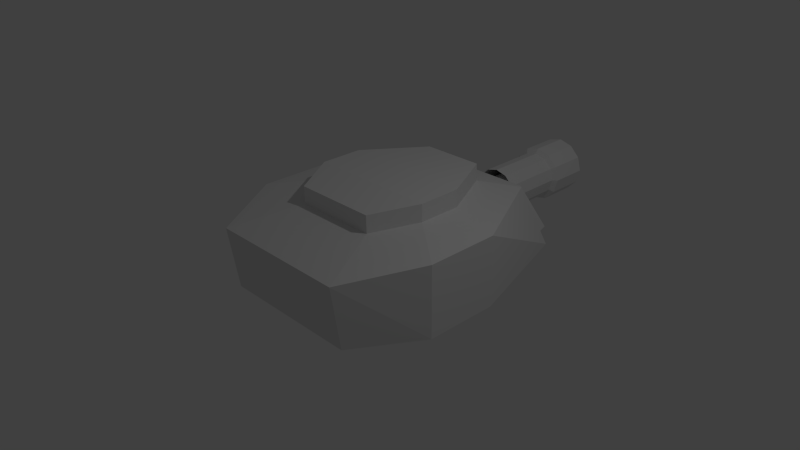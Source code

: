 # Source: wiezyczna.blend  (saved by Blender 2.75.0; exported with 4.5.12 LTS)
import bpy
from mathutils import Matrix  # noqa: F401  (used for matrix-valued properties, if any)

bpy.ops.wm.read_factory_settings(use_empty=True)
scene = bpy.context.scene
scene.name = 'Scene'

# ---- collections
col_collection_1 = bpy.data.collections.new('Collection 1'); scene.collection.children.link(col_collection_1)

# ---- materials (node trees are filled in below, after node groups)
mat_material = bpy.data.materials.new('Material')
mat_material.alpha_threshold = 0.0
mat_material.use_transparent_shadow = False
mat_material.roughness = 0.5
mat_material.line_color = (0.0, 0.0, 0.0, 1.0)

# ---- material node trees

# ---- world
world_world = bpy.data.worlds.new('World'); scene.world = world_world
world_world.color = (0.05088, 0.05088, 0.05088)
world_world.use_sun_shadow = False
world_world.sun_shadow_jitter_overblur = 0.0
world_world.cycles.sampling_method = 'MANUAL'
world_world.cycles.sample_map_resolution = 256

# ---- cameras
cam_camera = bpy.data.cameras.new('Camera')
cam_camera.clip_end = 100.0
cam_camera.lens = 35.0
cam_camera.sensor_width = 32.0
cam_camera.sensor_height = 18.0
cam_camera.ortho_scale = 7.314
cam_camera.dof.focus_distance = 0.0
cam_camera.dof.aperture_fstop = 128.0

# ---- lights
light_lamp = bpy.data.lights.new('Lamp', 'POINT')
light_lamp.transmission_factor = 0.0
light_lamp.cutoff_distance = 30.0
light_lamp.energy = 100.0
light_lamp.shadow_buffer_clip_start = 1.001
light_lamp.shadow_soft_size = 0.1
light_lamp.shadow_maximum_resolution = 0.006
light_lamp.use_absolute_resolution = True
light_lamp.cycles.use_multiple_importance_sampling = False

# ---- meshes
me_cylinder = bpy.data.meshes.new('Cylinder')
me_cylinder.from_pydata([(-1.87e-08, 3.846, 0.5352), (-2.074e-08, 2.369, 0.4685), (0.1984, 3.846, 0.482), (0.165, 2.369, 0.4243), (0.3436, 3.846, 0.3368), (0.2858, 2.369, 0.3035), (0.3967, 3.846, 0.1385), (0.3301, 2.369, 0.1385), (0.3436, 3.846, -0.05988), (0.2858, 2.369, -0.02655), (0.1984, 3.846, -0.2051), (0.165, 2.369, -0.1474), (4.12e-08, 3.846, -0.2582), (2.91e-08, 2.369, -0.1916), (-0.1984, 3.846, -0.2051), (-0.165, 2.369, -0.1474), (-0.3436, 3.846, -0.05988), (-0.2858, 2.369, -0.02655), (-0.3967, 3.846, 0.1385), (-0.3301, 2.369, 0.1385), (-0.3436, 3.846, 0.3368), (-0.2858, 2.369, 0.3035), (-0.1984, 3.846, 0.482), (-0.165, 2.369, 0.4243), (-2.377e-08, 3.846, 0.3795), (0.1205, 3.846, 0.3472), (0.2087, 3.846, 0.259), (0.241, 3.846, 0.1385), (0.2087, 3.846, 0.01797), (0.1205, 3.846, -0.07024), (1.262e-08, 3.846, -0.1025), (-0.1205, 3.846, -0.07024), (-0.2087, 3.846, 0.01797), (-0.241, 3.846, 0.1385), (-0.2087, 3.846, 0.259), (-0.1205, 3.846, 0.3472), (-2.495e-08, 3.029, 0.339), (0.1003, 3.029, 0.3121), (0.1737, 3.029, 0.2387), (0.2005, 3.029, 0.1385), (0.1737, 3.029, 0.03822), (0.1003, 3.029, -0.03517), (5.327e-09, 3.029, -0.06204), (-0.1003, 3.029, -0.03517), (-0.1737, 3.029, 0.03822), (-0.2005, 3.029, 0.1385), (-0.1737, 3.029, 0.2387), (-0.1003, 3.029, 0.3121), (-2.495e-08, 3.029, 0.339), (0.1003, 3.029, 0.3121), (0.1737, 3.029, 0.2387), (0.2005, 3.029, 0.1385), (0.1737, 3.029, 0.03822), (0.1003, 3.029, -0.03517), (5.327e-09, 3.029, -0.06204), (-0.1003, 3.029, -0.03517), (-0.1737, 3.029, 0.03822), (-0.2005, 3.029, 0.1385), (-0.1737, 3.029, 0.2387), (-0.1003, 3.029, 0.3121), (-2.495e-08, 3.029, 0.339), (0.1003, 3.029, 0.3121), (0.1737, 3.029, 0.2387), (0.2005, 3.029, 0.1385), (0.1737, 3.029, 0.03822), (0.1003, 3.029, -0.03517), (5.327e-09, 3.029, -0.06204), (-0.1003, 3.029, -0.03517), (-0.1737, 3.029, 0.03822), (-0.2005, 3.029, 0.1385), (-0.1737, 3.029, 0.2387), (-0.1003, 3.029, 0.3121), (-2.495e-08, 2.014, 0.339), (0.1003, 2.014, 0.3121), (0.1737, 2.014, 0.2387), (0.2005, 2.014, 0.1385), (0.1737, 2.014, 0.03822), (0.1003, 2.014, -0.03517), (5.327e-09, 2.014, -0.06204), (-0.1003, 2.014, -0.03517), (-0.1737, 2.014, 0.03822), (-0.2005, 2.014, 0.1385), (-0.1737, 2.014, 0.2387), (-0.1003, 2.014, 0.3121), (-2.074e-08, 3.25, 0.4685), (0.165, 3.25, 0.4243), (0.2858, 3.25, 0.3035), (0.3301, 3.25, 0.1385), (0.2858, 3.25, -0.02655), (0.165, 3.25, -0.1474), (2.91e-08, 3.25, -0.1916), (-0.165, 3.25, -0.1474), (-0.2858, 3.25, -0.02655), (-0.3301, 3.25, 0.1385), (-0.2858, 3.25, 0.3035), (-0.165, 3.25, 0.4243), (0.1984, 3.296, 0.482), (0.3436, 3.296, 0.3368), (0.3967, 3.296, 0.1385), (0.3436, 3.296, -0.05988), (0.1984, 3.296, -0.2051), (4.12e-08, 3.296, -0.2582), (-0.1984, 3.296, -0.2051), (-0.3436, 3.296, -0.05988), (-0.3967, 3.296, 0.1385), (-0.3436, 3.296, 0.3368), (-0.1984, 3.296, 0.482), (-1.87e-08, 3.296, 0.5352)], [], [(84, 1, 3, 85), (85, 3, 5, 86), (86, 5, 7, 87), (87, 7, 9, 88), (88, 9, 11, 89), (89, 11, 13, 90), (90, 13, 15, 91), (91, 15, 17, 92), (92, 17, 19, 93), (93, 19, 21, 94), (94, 21, 23, 95), (95, 23, 1, 84), (10, 12, 30, 29), (8, 10, 29, 28), (6, 8, 28, 27), (22, 0, 24, 35), (0, 2, 25, 24), (4, 6, 27, 26), (20, 22, 35, 34), (2, 4, 26, 25), (18, 20, 34, 33), (16, 18, 33, 32), (14, 16, 32, 31), (12, 14, 31, 30), (31, 32, 44, 43), (28, 29, 41, 40), (35, 24, 36, 47), (25, 26, 38, 37), (32, 33, 45, 44), (29, 30, 42, 41), (26, 27, 39, 38), (33, 34, 46, 45), (30, 31, 43, 42), (27, 28, 40, 39), (34, 35, 47, 46), (24, 25, 37, 36), (36, 37, 49, 48), (43, 44, 56, 55), (40, 41, 53, 52), (47, 36, 48, 59), (37, 38, 50, 49), (44, 45, 57, 56), (41, 42, 54, 53), (38, 39, 51, 50), (45, 46, 58, 57), (42, 43, 55, 54), (39, 40, 52, 51), (46, 47, 59, 58), (58, 59, 71, 70), (48, 49, 61, 60), (55, 56, 68, 67), (52, 53, 65, 64), (59, 48, 60, 71), (49, 50, 62, 61), (56, 57, 69, 68), (53, 54, 66, 65), (50, 51, 63, 62), (57, 58, 70, 69), (54, 55, 67, 66), (51, 52, 64, 63), (63, 64, 76, 75), (70, 71, 83, 82), (60, 61, 73, 72), (67, 68, 80, 79), (64, 65, 77, 76), (71, 60, 72, 83), (61, 62, 74, 73), (68, 69, 81, 80), (65, 66, 78, 77), (62, 63, 75, 74), (69, 70, 82, 81), (66, 67, 79, 78), (106, 95, 84, 107), (105, 94, 95, 106), (104, 93, 94, 105), (103, 92, 93, 104), (102, 91, 92, 103), (101, 90, 91, 102), (100, 89, 90, 101), (99, 88, 89, 100), (98, 87, 88, 99), (97, 86, 87, 98), (96, 85, 86, 97), (107, 84, 85, 96), (0, 107, 96, 2), (2, 96, 97, 4), (4, 97, 98, 6), (6, 98, 99, 8), (8, 99, 100, 10), (10, 100, 101, 12), (12, 101, 102, 14), (14, 102, 103, 16), (16, 103, 104, 18), (18, 104, 105, 20), (20, 105, 106, 22), (22, 106, 107, 0)])
me_cylinder.use_remesh_preserve_volume = False
me_cylinder.use_remesh_preserve_attributes = False
me_cylinder.use_mirror_vertex_groups = False
me_cylinder.update()
me_cube = bpy.data.meshes.new('Cube')
me_cube.from_pydata([(1.0, 2.301, -0.3242), (1.0, -1.392, -0.3242), (-1.0, -1.392, -0.3242), (-1.0, 2.301, -0.3242), (0.746, 2.013, 0.55), (1.0, -1.518, 0.55), (-1.0, -1.518, 0.55), (-0.746, 2.013, 0.55), (1.554, 0.5059, -0.3242), (1.554, -0.5059, -0.3242), (-1.554, -0.5059, -0.3242), (-1.554, 0.5059, -0.3242), (1.554, 0.5059, 0.6528), (1.554, -0.5059, 0.6528), (-1.554, -0.5059, 0.6528), (-1.554, 0.5059, 0.6528), (0.8302, 2.276, -0.25), (-0.8302, 2.276, -0.25), (0.6193, 2.037, 0.4758), (-0.6193, 2.037, 0.4758), (0.769, 2.555, -0.2232), (-0.769, 2.555, -0.2232), (0.5737, 2.21, 0.449), (-0.5737, 2.21, 0.449), (0.9052, -0.01677, 0.7811), (0.5826, -0.6063, 0.7212), (0.4346, 1.451, 0.7212), (-0.4346, 1.451, 0.7212), (-0.5826, -0.6063, 0.7212), (-0.9052, 0.5727, 0.7811), (0.9052, 0.5727, 0.7811), (-0.9052, -0.01676, 0.7811), (0.9052, -0.0194, 1.02), (0.5826, -0.6089, 0.9601), (0.4346, 1.448, 0.9601), (-0.4346, 1.448, 0.9601), (-0.5826, -0.6089, 0.9601), (-0.9052, 0.5701, 1.02), (0.9052, 0.5701, 1.02), (-0.9052, -0.0194, 1.02)], [], [(9, 1, 2, 10), (14, 6, 28, 31), (9, 13, 5, 1), (1, 5, 6, 2), (11, 15, 7, 3), (4, 0, 16, 18), (2, 6, 14, 10), (10, 14, 15, 11), (0, 4, 12, 8), (8, 12, 13, 9), (4, 7, 27, 26), (7, 15, 29, 27), (0, 8, 11, 3), (8, 9, 10, 11), (16, 17, 21, 20), (7, 4, 18, 19), (3, 7, 19, 17), (0, 3, 17, 16), (22, 20, 21, 23), (19, 18, 22, 23), (18, 16, 20, 22), (17, 19, 23, 21), (25, 24, 32, 33), (28, 25, 33, 36), (30, 26, 34, 38), (12, 4, 26, 30), (6, 5, 25, 28), (15, 14, 31, 29), (5, 13, 24, 25), (13, 12, 30, 24), (32, 39, 36, 33), (34, 35, 37, 38), (38, 37, 39, 32), (29, 31, 39, 37), (24, 30, 38, 32), (27, 29, 37, 35), (26, 27, 35, 34), (31, 28, 36, 39)])
me_cube.materials.append(mat_material)
me_cube.use_remesh_preserve_volume = False
me_cube.use_remesh_preserve_attributes = False
me_cube.use_mirror_vertex_groups = False
me_cube.update()

# ---- objects
ob_cylinder = bpy.data.objects.new('Cylinder', me_cylinder)
ob_cube = bpy.data.objects.new('Cube', me_cube)
ob_lamp = bpy.data.objects.new('Lamp', light_lamp)
ob_camera = bpy.data.objects.new('Camera', cam_camera)

# ---- transforms, parenting, visibility, modifiers, constraints
ob_cylinder.location = (0.0, 0.0, 0.0)
ob_cylinder.lineart.crease_threshold = 0.0
ob_cube.location = (0.0, 0.0, 0.0)
ob_cube.lock_rotations_4d = False
ob_cube.empty_display_type = 'ARROWS'
ob_cube.lineart.crease_threshold = 0.0
ob_lamp.location = (4.076, 1.005, 5.904)
ob_lamp.rotation_euler = (0.6503, 0.05522, 1.866)
ob_lamp.lock_rotations_4d = False
ob_lamp.empty_display_type = 'ARROWS'
ob_lamp.color = (0.0, 0.0, 0.0, 0.0)
ob_lamp.lineart.crease_threshold = 0.0
ob_camera.location = (7.481, -6.508, 5.344)
ob_camera.rotation_euler = (1.109, 0.01082, 0.8149)
ob_camera.lock_rotations_4d = False
ob_camera.empty_display_type = 'ARROWS'
ob_camera.color = (0.0, 0.0, 0.0, 0.0)
ob_camera.display_type = 'WIRE'
ob_camera.lineart.crease_threshold = 0.0

# ---- collection membership
col_collection_1.objects.link(ob_cylinder)
col_collection_1.objects.link(ob_cube)
col_collection_1.objects.link(ob_lamp)
col_collection_1.objects.link(ob_camera)

# ---- scene / render settings (as saved in the file)
scene.camera = ob_camera
scene.frame_start = 1; scene.frame_end = 250; scene.frame_set(1)
scene.render.engine = 'BLENDER_EEVEE_NEXT'
scene.render.resolution_percentage = 50
scene.render.dither_intensity = 0.0
scene.cycles.use_denoising = False
scene.cycles.samples = 10
scene.cycles.sampling_pattern = 'TABULATED_SOBOL'
scene.cycles.light_sampling_threshold = 0.0
scene.cycles.use_adaptive_sampling = False
scene.cycles.use_light_tree = False
scene.cycles.blur_glossy = 0.0
scene.cycles.pixel_filter_type = 'GAUSSIAN'
scene.cycles.sample_clamp_indirect = 0.0
scene.view_settings.view_transform = 'Standard'
bpy.context.view_layer.update()
